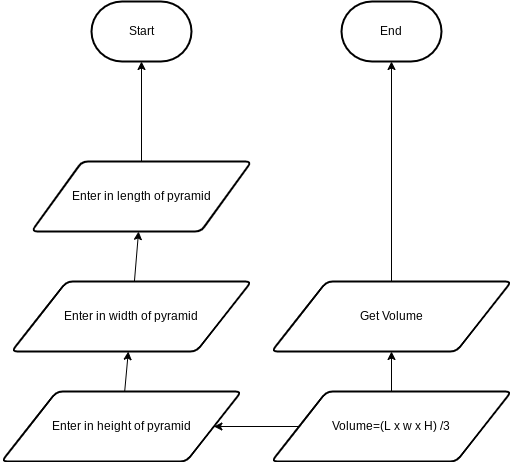

The diagram above was exported from draw.io. Its source (the exported page's mxGraphModel, read from the mxfile embedded in the PNG):
<mxGraphModel dx="1074" dy="741" grid="1" gridSize="10" guides="1" tooltips="1" connect="1" arrows="1" fold="1" page="1" pageScale="1" pageWidth="827" pageHeight="1169" math="0" shadow="0">
  <root>
    <mxCell id="0" />
    <mxCell id="1" parent="0" />
    <mxCell id="2" value="Start" style="strokeWidth=2;html=1;shape=mxgraph.flowchart.terminator;whiteSpace=wrap;" parent="1" vertex="1">
      <mxGeometry x="270" y="40" width="100" height="60" as="geometry" />
    </mxCell>
    <mxCell id="4" style="edgeStyle=none;html=1;entryX=0.5;entryY=1;entryDx=0;entryDy=0;entryPerimeter=0;" parent="1" source="3" target="2" edge="1">
      <mxGeometry relative="1" as="geometry" />
    </mxCell>
    <mxCell id="3" value="Enter in length of pyramid" style="shape=parallelogram;html=1;strokeWidth=2;perimeter=parallelogramPerimeter;whiteSpace=wrap;rounded=1;arcSize=12;size=0.23;" parent="1" vertex="1">
      <mxGeometry x="210" y="200" width="220" height="70" as="geometry" />
    </mxCell>
    <mxCell id="6" style="edgeStyle=none;html=1;" parent="1" source="5" target="3" edge="1">
      <mxGeometry relative="1" as="geometry" />
    </mxCell>
    <mxCell id="5" value="Enter in width of pyramid" style="shape=parallelogram;html=1;strokeWidth=2;perimeter=parallelogramPerimeter;whiteSpace=wrap;rounded=1;arcSize=12;size=0.23;" parent="1" vertex="1">
      <mxGeometry x="190" y="320" width="240" height="70" as="geometry" />
    </mxCell>
    <mxCell id="10" style="edgeStyle=none;html=1;" parent="1" source="8" target="5" edge="1">
      <mxGeometry relative="1" as="geometry" />
    </mxCell>
    <mxCell id="8" value="Enter in height of pyramid" style="shape=parallelogram;html=1;strokeWidth=2;perimeter=parallelogramPerimeter;whiteSpace=wrap;rounded=1;arcSize=12;size=0.23;" parent="1" vertex="1">
      <mxGeometry x="180" y="430" width="240" height="70" as="geometry" />
    </mxCell>
    <mxCell id="11" style="edgeStyle=none;html=1;entryX=1;entryY=0.5;entryDx=0;entryDy=0;" parent="1" source="9" target="8" edge="1">
      <mxGeometry relative="1" as="geometry" />
    </mxCell>
    <mxCell id="14" style="edgeStyle=none;html=1;entryX=0.5;entryY=1;entryDx=0;entryDy=0;" parent="1" source="9" target="12" edge="1">
      <mxGeometry relative="1" as="geometry" />
    </mxCell>
    <mxCell id="9" value="Volume=(L x w x H) /3" style="shape=parallelogram;html=1;strokeWidth=2;perimeter=parallelogramPerimeter;whiteSpace=wrap;rounded=1;arcSize=12;size=0.23;" parent="1" vertex="1">
      <mxGeometry x="450" y="430" width="240" height="70" as="geometry" />
    </mxCell>
    <mxCell id="15" style="edgeStyle=none;html=1;entryX=0.5;entryY=1;entryDx=0;entryDy=0;entryPerimeter=0;" parent="1" source="12" target="13" edge="1">
      <mxGeometry relative="1" as="geometry" />
    </mxCell>
    <mxCell id="12" value="Get Volume" style="shape=parallelogram;html=1;strokeWidth=2;perimeter=parallelogramPerimeter;whiteSpace=wrap;rounded=1;arcSize=12;size=0.23;" parent="1" vertex="1">
      <mxGeometry x="450" y="320" width="240" height="70" as="geometry" />
    </mxCell>
    <mxCell id="13" value="End" style="strokeWidth=2;html=1;shape=mxgraph.flowchart.terminator;whiteSpace=wrap;" parent="1" vertex="1">
      <mxGeometry x="520" y="40" width="100" height="60" as="geometry" />
    </mxCell>
  </root>
</mxGraphModel>